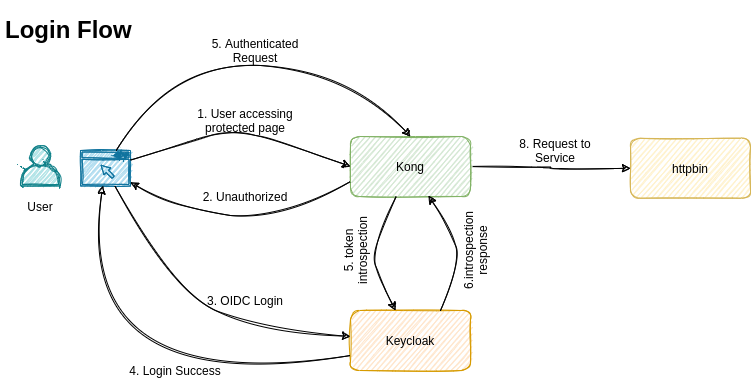

The diagram above was exported from draw.io. Its source (the exported page's mxGraphModel, read from the mxfile embedded in the PNG):
<mxGraphModel dx="1550" dy="633" grid="1" gridSize="10" guides="1" tooltips="1" connect="1" arrows="1" fold="1" page="1" pageScale="1" pageWidth="826" pageHeight="1169" background="none" math="0" shadow="0">
  <root>
    <mxCell id="0" />
    <mxCell id="1" parent="0" />
    <mxCell id="awiL-tjKJmyB9COcS8EN-1" value="" style="pointerEvents=1;shadow=0;dashed=0;html=1;fillColor=#b1ddf0;aspect=fixed;labelPosition=center;verticalLabelPosition=bottom;verticalAlign=top;align=center;outlineConnect=0;shape=mxgraph.vvd.web_browser;strokeColor=#10739e;rounded=1;sketch=1;" vertex="1" parent="1">
      <mxGeometry x="90" y="150" width="50" height="35.5" as="geometry" />
    </mxCell>
    <mxCell id="awiL-tjKJmyB9COcS8EN-20" style="edgeStyle=orthogonalEdgeStyle;orthogonalLoop=1;jettySize=auto;html=1;exitX=1;exitY=0.5;exitDx=0;exitDy=0;entryX=0;entryY=0.5;entryDx=0;entryDy=0;curved=1;sketch=1;" edge="1" parent="1" source="awiL-tjKJmyB9COcS8EN-4" target="awiL-tjKJmyB9COcS8EN-6">
      <mxGeometry relative="1" as="geometry" />
    </mxCell>
    <mxCell id="awiL-tjKJmyB9COcS8EN-4" value="Kong" style="whiteSpace=wrap;html=1;fillColor=#d5e8d4;strokeColor=#82b366;rounded=1;sketch=1;" vertex="1" parent="1">
      <mxGeometry x="360" y="136" width="120" height="60" as="geometry" />
    </mxCell>
    <mxCell id="awiL-tjKJmyB9COcS8EN-5" value="Keycloak" style="whiteSpace=wrap;html=1;fillColor=#ffe6cc;strokeColor=#d79b00;rounded=1;sketch=1;" vertex="1" parent="1">
      <mxGeometry x="360" y="310" width="120" height="60" as="geometry" />
    </mxCell>
    <mxCell id="awiL-tjKJmyB9COcS8EN-6" value="httpbin" style="whiteSpace=wrap;html=1;fillColor=#fff2cc;strokeColor=#d6b656;rounded=1;sketch=1;" vertex="1" parent="1">
      <mxGeometry x="640" y="137.75" width="120" height="60" as="geometry" />
    </mxCell>
    <mxCell id="awiL-tjKJmyB9COcS8EN-10" value="" style="endArrow=classic;html=1;entryX=0;entryY=0.5;entryDx=0;entryDy=0;curved=1;sketch=1;" edge="1" parent="1" source="awiL-tjKJmyB9COcS8EN-1" target="awiL-tjKJmyB9COcS8EN-4">
      <mxGeometry width="50" height="50" relative="1" as="geometry">
        <mxPoint x="180" y="250" as="sourcePoint" />
        <mxPoint x="230" y="200" as="targetPoint" />
        <Array as="points">
          <mxPoint x="200" y="140" />
          <mxPoint x="240" y="130" />
          <mxPoint x="290" y="140" />
        </Array>
      </mxGeometry>
    </mxCell>
    <mxCell id="awiL-tjKJmyB9COcS8EN-16" value="" style="endArrow=classic;html=1;curved=1;sketch=1;" edge="1" parent="1" source="awiL-tjKJmyB9COcS8EN-1" target="awiL-tjKJmyB9COcS8EN-5">
      <mxGeometry width="50" height="50" relative="1" as="geometry">
        <mxPoint x="100" y="310" as="sourcePoint" />
        <mxPoint x="280" y="340" as="targetPoint" />
        <Array as="points">
          <mxPoint x="180" y="290" />
          <mxPoint x="270" y="330" />
        </Array>
      </mxGeometry>
    </mxCell>
    <mxCell id="awiL-tjKJmyB9COcS8EN-17" value="" style="endArrow=classic;html=1;exitX=0;exitY=0.75;exitDx=0;exitDy=0;curved=1;sketch=1;" edge="1" parent="1" source="awiL-tjKJmyB9COcS8EN-5" target="awiL-tjKJmyB9COcS8EN-1">
      <mxGeometry width="50" height="50" relative="1" as="geometry">
        <mxPoint x="60" y="370" as="sourcePoint" />
        <mxPoint x="110" y="320" as="targetPoint" />
        <Array as="points">
          <mxPoint x="80" y="400" />
        </Array>
      </mxGeometry>
    </mxCell>
    <mxCell id="awiL-tjKJmyB9COcS8EN-19" value="" style="endArrow=classic;html=1;exitX=0;exitY=0.75;exitDx=0;exitDy=0;curved=1;sketch=1;" edge="1" parent="1" source="awiL-tjKJmyB9COcS8EN-4" target="awiL-tjKJmyB9COcS8EN-1">
      <mxGeometry width="50" height="50" relative="1" as="geometry">
        <mxPoint x="240" y="260" as="sourcePoint" />
        <mxPoint x="290" y="210" as="targetPoint" />
        <Array as="points">
          <mxPoint x="290" y="220" />
          <mxPoint x="190" y="210" />
        </Array>
      </mxGeometry>
    </mxCell>
    <mxCell id="awiL-tjKJmyB9COcS8EN-21" value="" style="endArrow=classic;html=1;entryX=0.5;entryY=0;entryDx=0;entryDy=0;curved=1;sketch=1;" edge="1" parent="1" source="awiL-tjKJmyB9COcS8EN-1" target="awiL-tjKJmyB9COcS8EN-4">
      <mxGeometry width="50" height="50" relative="1" as="geometry">
        <mxPoint x="140" y="110" as="sourcePoint" />
        <mxPoint x="430" y="140" as="targetPoint" />
        <Array as="points">
          <mxPoint x="180" y="60" />
          <mxPoint x="360" y="70" />
        </Array>
      </mxGeometry>
    </mxCell>
    <mxCell id="awiL-tjKJmyB9COcS8EN-22" value="" style="endArrow=classic;html=1;entryX=0.65;entryY=0.987;entryDx=0;entryDy=0;entryPerimeter=0;exitX=0.75;exitY=0;exitDx=0;exitDy=0;curved=1;sketch=1;" edge="1" parent="1" source="awiL-tjKJmyB9COcS8EN-5" target="awiL-tjKJmyB9COcS8EN-4">
      <mxGeometry width="50" height="50" relative="1" as="geometry">
        <mxPoint x="460" y="280" as="sourcePoint" />
        <mxPoint x="510" y="230" as="targetPoint" />
        <Array as="points">
          <mxPoint x="470" y="260" />
          <mxPoint x="460" y="230" />
        </Array>
      </mxGeometry>
    </mxCell>
    <mxCell id="awiL-tjKJmyB9COcS8EN-23" value="" style="endArrow=classic;html=1;curved=1;sketch=1;" edge="1" parent="1" source="awiL-tjKJmyB9COcS8EN-4" target="awiL-tjKJmyB9COcS8EN-5">
      <mxGeometry width="50" height="50" relative="1" as="geometry">
        <mxPoint x="340" y="290" as="sourcePoint" />
        <mxPoint x="390" y="240" as="targetPoint" />
        <Array as="points">
          <mxPoint x="380" y="250" />
          <mxPoint x="390" y="280" />
        </Array>
      </mxGeometry>
    </mxCell>
    <mxCell id="awiL-tjKJmyB9COcS8EN-24" value="&lt;h1&gt;Login Flow&lt;/h1&gt;" style="text;html=1;strokeColor=none;fillColor=none;spacing=5;spacingTop=-20;whiteSpace=wrap;overflow=hidden;rounded=1;sketch=1;" vertex="1" parent="1">
      <mxGeometry x="10" y="10" width="140" height="40" as="geometry" />
    </mxCell>
    <mxCell id="awiL-tjKJmyB9COcS8EN-25" value="1. User accessing protected page" style="text;html=1;strokeColor=none;fillColor=none;align=center;verticalAlign=middle;whiteSpace=wrap;rounded=1;sketch=1;" vertex="1" parent="1">
      <mxGeometry x="200" y="110" width="110" height="20" as="geometry" />
    </mxCell>
    <mxCell id="awiL-tjKJmyB9COcS8EN-26" value="2. Unauthorized" style="text;html=1;strokeColor=none;fillColor=none;align=center;verticalAlign=middle;whiteSpace=wrap;rounded=1;sketch=1;" vertex="1" parent="1">
      <mxGeometry x="200" y="185.5" width="110" height="20" as="geometry" />
    </mxCell>
    <mxCell id="awiL-tjKJmyB9COcS8EN-27" value="3. OIDC Login" style="text;html=1;strokeColor=none;fillColor=none;align=center;verticalAlign=middle;whiteSpace=wrap;rounded=1;sketch=1;" vertex="1" parent="1">
      <mxGeometry x="200" y="290" width="110" height="20" as="geometry" />
    </mxCell>
    <mxCell id="awiL-tjKJmyB9COcS8EN-29" value="4. Login Success" style="text;html=1;strokeColor=none;fillColor=none;align=center;verticalAlign=middle;whiteSpace=wrap;rounded=1;sketch=1;" vertex="1" parent="1">
      <mxGeometry x="130" y="360" width="110" height="20" as="geometry" />
    </mxCell>
    <mxCell id="awiL-tjKJmyB9COcS8EN-30" value="5. Authenticated Request" style="text;html=1;strokeColor=none;fillColor=none;align=center;verticalAlign=middle;whiteSpace=wrap;rounded=1;sketch=1;" vertex="1" parent="1">
      <mxGeometry x="210" y="40" width="110" height="20" as="geometry" />
    </mxCell>
    <mxCell id="awiL-tjKJmyB9COcS8EN-31" value="8. Request to Service" style="text;html=1;strokeColor=none;fillColor=none;align=center;verticalAlign=middle;whiteSpace=wrap;rounded=1;sketch=1;" vertex="1" parent="1">
      <mxGeometry x="510" y="140" width="110" height="20" as="geometry" />
    </mxCell>
    <mxCell id="awiL-tjKJmyB9COcS8EN-32" value="" style="outlineConnect=0;fillColor=#b0e3e6;strokeColor=#0e8088;dashed=0;verticalLabelPosition=bottom;verticalAlign=top;align=center;html=1;fontSize=12;fontStyle=0;aspect=fixed;pointerEvents=1;shape=mxgraph.aws4.user;rounded=1;sketch=1;" vertex="1" parent="1">
      <mxGeometry x="30" y="145.5" width="40" height="40" as="geometry" />
    </mxCell>
    <mxCell id="awiL-tjKJmyB9COcS8EN-33" value="User" style="text;html=1;strokeColor=none;fillColor=none;align=center;verticalAlign=middle;whiteSpace=wrap;rounded=0;sketch=1;" vertex="1" parent="1">
      <mxGeometry x="30" y="196" width="40" height="20" as="geometry" />
    </mxCell>
    <mxCell id="awiL-tjKJmyB9COcS8EN-34" value="5. token introspection" style="text;html=1;strokeColor=none;fillColor=none;align=center;verticalAlign=middle;whiteSpace=wrap;rounded=0;sketch=1;rotation=-90;" vertex="1" parent="1">
      <mxGeometry x="310" y="240" width="110" height="20" as="geometry" />
    </mxCell>
    <mxCell id="awiL-tjKJmyB9COcS8EN-35" value="6.introspection&lt;br&gt;response" style="text;html=1;strokeColor=none;fillColor=none;align=center;verticalAlign=middle;whiteSpace=wrap;rounded=0;sketch=1;rotation=-90;" vertex="1" parent="1">
      <mxGeometry x="430" y="240" width="110" height="20" as="geometry" />
    </mxCell>
  </root>
</mxGraphModel>